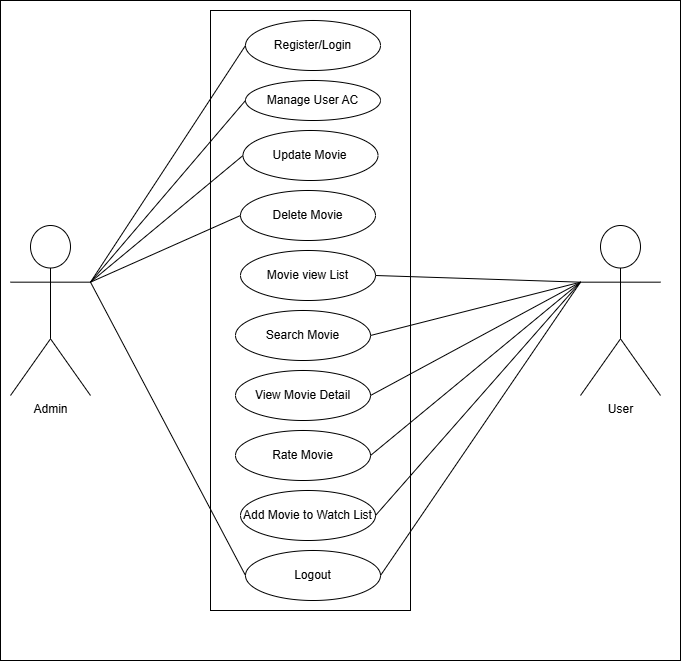

The diagram above was exported from draw.io. Its source (the exported page's mxGraphModel, read from the mxfile embedded in the PNG):
<mxGraphModel dx="1422" dy="852" grid="1" gridSize="10" guides="1" tooltips="1" connect="1" arrows="1" fold="1" page="1" pageScale="1" pageWidth="850" pageHeight="1100" background="light-dark(#ffffff, #121212)" math="0" shadow="0">
  <root>
    <mxCell id="0" />
    <mxCell id="1" parent="0" />
    <mxCell id="rVLyqyEKlsC30JmmaoTn-1" value="" style="rounded=0;whiteSpace=wrap;html=1;" vertex="1" parent="1">
      <mxGeometry x="300" y="10" width="200" height="600" as="geometry" />
    </mxCell>
    <mxCell id="rVLyqyEKlsC30JmmaoTn-13" value="Admin" style="shape=umlActor;html=1;verticalLabelPosition=bottom;verticalAlign=top;align=center;" vertex="1" parent="1">
      <mxGeometry x="100" y="225" width="80" height="170" as="geometry" />
    </mxCell>
    <mxCell id="rVLyqyEKlsC30JmmaoTn-14" value="User" style="shape=umlActor;html=1;verticalLabelPosition=bottom;verticalAlign=top;align=center;" vertex="1" parent="1">
      <mxGeometry x="670" y="225" width="80" height="170" as="geometry" />
    </mxCell>
    <mxCell id="rVLyqyEKlsC30JmmaoTn-30" value="Register/Login" style="ellipse;whiteSpace=wrap;html=1;" vertex="1" parent="1">
      <mxGeometry x="335" y="20" width="135" height="50" as="geometry" />
    </mxCell>
    <mxCell id="rVLyqyEKlsC30JmmaoTn-31" value="Delete Movie" style="ellipse;whiteSpace=wrap;html=1;" vertex="1" parent="1">
      <mxGeometry x="330" y="190" width="135" height="50" as="geometry" />
    </mxCell>
    <mxCell id="rVLyqyEKlsC30JmmaoTn-32" value="Movie view List" style="ellipse;whiteSpace=wrap;html=1;" vertex="1" parent="1">
      <mxGeometry x="330" y="250" width="135" height="50" as="geometry" />
    </mxCell>
    <mxCell id="rVLyqyEKlsC30JmmaoTn-33" value="Search Movie" style="ellipse;whiteSpace=wrap;html=1;" vertex="1" parent="1">
      <mxGeometry x="325" y="310" width="135" height="50" as="geometry" />
    </mxCell>
    <mxCell id="rVLyqyEKlsC30JmmaoTn-34" value="View Movie Detail" style="ellipse;whiteSpace=wrap;html=1;" vertex="1" parent="1">
      <mxGeometry x="325" y="370" width="135" height="50" as="geometry" />
    </mxCell>
    <mxCell id="rVLyqyEKlsC30JmmaoTn-35" value="Rate Movie" style="ellipse;whiteSpace=wrap;html=1;" vertex="1" parent="1">
      <mxGeometry x="325" y="430" width="135" height="50" as="geometry" />
    </mxCell>
    <mxCell id="rVLyqyEKlsC30JmmaoTn-36" value="Add Movie to Watch List" style="ellipse;whiteSpace=wrap;html=1;" vertex="1" parent="1">
      <mxGeometry x="330" y="490" width="135" height="50" as="geometry" />
    </mxCell>
    <mxCell id="rVLyqyEKlsC30JmmaoTn-37" value="Logout" style="ellipse;whiteSpace=wrap;html=1;" vertex="1" parent="1">
      <mxGeometry x="335" y="550" width="135" height="50" as="geometry" />
    </mxCell>
    <mxCell id="rVLyqyEKlsC30JmmaoTn-38" value="Update Movie" style="ellipse;whiteSpace=wrap;html=1;" vertex="1" parent="1">
      <mxGeometry x="332.5" y="130" width="135" height="50" as="geometry" />
    </mxCell>
    <mxCell id="rVLyqyEKlsC30JmmaoTn-39" value="Manage User AC" style="ellipse;whiteSpace=wrap;html=1;" vertex="1" parent="1">
      <mxGeometry x="335" y="80" width="135" height="40" as="geometry" />
    </mxCell>
    <mxCell id="rVLyqyEKlsC30JmmaoTn-40" value="" style="endArrow=none;html=1;rounded=0;entryX=1;entryY=0.3333333333333333;entryDx=0;entryDy=0;entryPerimeter=0;exitX=0;exitY=0.5;exitDx=0;exitDy=0;" edge="1" parent="1" source="rVLyqyEKlsC30JmmaoTn-37" target="rVLyqyEKlsC30JmmaoTn-13">
      <mxGeometry width="50" height="50" relative="1" as="geometry">
        <mxPoint x="70" y="550" as="sourcePoint" />
        <mxPoint x="120" y="500" as="targetPoint" />
      </mxGeometry>
    </mxCell>
    <mxCell id="rVLyqyEKlsC30JmmaoTn-41" value="" style="endArrow=none;html=1;rounded=0;entryX=0;entryY=0.3333333333333333;entryDx=0;entryDy=0;entryPerimeter=0;exitX=1;exitY=0.5;exitDx=0;exitDy=0;" edge="1" parent="1" source="rVLyqyEKlsC30JmmaoTn-37" target="rVLyqyEKlsC30JmmaoTn-14">
      <mxGeometry width="50" height="50" relative="1" as="geometry">
        <mxPoint x="80" y="560" as="sourcePoint" />
        <mxPoint x="130" y="510" as="targetPoint" />
      </mxGeometry>
    </mxCell>
    <mxCell id="rVLyqyEKlsC30JmmaoTn-42" value="" style="endArrow=none;html=1;rounded=0;entryX=0;entryY=0.3333333333333333;entryDx=0;entryDy=0;entryPerimeter=0;exitX=1;exitY=0.5;exitDx=0;exitDy=0;" edge="1" parent="1" source="rVLyqyEKlsC30JmmaoTn-35" target="rVLyqyEKlsC30JmmaoTn-14">
      <mxGeometry width="50" height="50" relative="1" as="geometry">
        <mxPoint x="90" y="570" as="sourcePoint" />
        <mxPoint x="140" y="520" as="targetPoint" />
      </mxGeometry>
    </mxCell>
    <mxCell id="rVLyqyEKlsC30JmmaoTn-43" value="" style="endArrow=none;html=1;rounded=0;entryX=0;entryY=0.3333333333333333;entryDx=0;entryDy=0;entryPerimeter=0;exitX=1;exitY=0.5;exitDx=0;exitDy=0;" edge="1" parent="1" source="rVLyqyEKlsC30JmmaoTn-34" target="rVLyqyEKlsC30JmmaoTn-14">
      <mxGeometry width="50" height="50" relative="1" as="geometry">
        <mxPoint x="100" y="580" as="sourcePoint" />
        <mxPoint x="150" y="530" as="targetPoint" />
      </mxGeometry>
    </mxCell>
    <mxCell id="rVLyqyEKlsC30JmmaoTn-44" value="" style="endArrow=none;html=1;rounded=0;entryX=0;entryY=0.3333333333333333;entryDx=0;entryDy=0;entryPerimeter=0;exitX=1;exitY=0.5;exitDx=0;exitDy=0;" edge="1" parent="1" source="rVLyqyEKlsC30JmmaoTn-33" target="rVLyqyEKlsC30JmmaoTn-14">
      <mxGeometry width="50" height="50" relative="1" as="geometry">
        <mxPoint x="110" y="590" as="sourcePoint" />
        <mxPoint x="160" y="540" as="targetPoint" />
      </mxGeometry>
    </mxCell>
    <mxCell id="rVLyqyEKlsC30JmmaoTn-45" value="" style="endArrow=none;html=1;rounded=0;entryX=0;entryY=0.3333333333333333;entryDx=0;entryDy=0;entryPerimeter=0;exitX=1;exitY=0.5;exitDx=0;exitDy=0;" edge="1" parent="1" source="rVLyqyEKlsC30JmmaoTn-32" target="rVLyqyEKlsC30JmmaoTn-14">
      <mxGeometry width="50" height="50" relative="1" as="geometry">
        <mxPoint x="120" y="600" as="sourcePoint" />
        <mxPoint x="170" y="550" as="targetPoint" />
      </mxGeometry>
    </mxCell>
    <mxCell id="rVLyqyEKlsC30JmmaoTn-46" value="" style="endArrow=none;html=1;rounded=0;entryX=1;entryY=0.3333333333333333;entryDx=0;entryDy=0;entryPerimeter=0;exitX=0;exitY=0.5;exitDx=0;exitDy=0;" edge="1" parent="1" source="rVLyqyEKlsC30JmmaoTn-31" target="rVLyqyEKlsC30JmmaoTn-13">
      <mxGeometry width="50" height="50" relative="1" as="geometry">
        <mxPoint x="130" y="610" as="sourcePoint" />
        <mxPoint x="180" y="330" as="targetPoint" />
      </mxGeometry>
    </mxCell>
    <mxCell id="rVLyqyEKlsC30JmmaoTn-47" value="" style="endArrow=none;html=1;rounded=0;entryX=1;entryY=0.3333333333333333;entryDx=0;entryDy=0;entryPerimeter=0;exitX=0;exitY=0.5;exitDx=0;exitDy=0;" edge="1" parent="1" source="rVLyqyEKlsC30JmmaoTn-38" target="rVLyqyEKlsC30JmmaoTn-13">
      <mxGeometry width="50" height="50" relative="1" as="geometry">
        <mxPoint x="140" y="620" as="sourcePoint" />
        <mxPoint x="190" y="570" as="targetPoint" />
      </mxGeometry>
    </mxCell>
    <mxCell id="rVLyqyEKlsC30JmmaoTn-48" value="" style="endArrow=none;html=1;rounded=0;entryX=1;entryY=0.3333333333333333;entryDx=0;entryDy=0;entryPerimeter=0;exitX=0;exitY=0.5;exitDx=0;exitDy=0;" edge="1" parent="1" source="rVLyqyEKlsC30JmmaoTn-39" target="rVLyqyEKlsC30JmmaoTn-13">
      <mxGeometry width="50" height="50" relative="1" as="geometry">
        <mxPoint x="150" y="630" as="sourcePoint" />
        <mxPoint x="200" y="580" as="targetPoint" />
      </mxGeometry>
    </mxCell>
    <mxCell id="rVLyqyEKlsC30JmmaoTn-49" value="" style="endArrow=none;html=1;rounded=0;entryX=1;entryY=0.3333333333333333;entryDx=0;entryDy=0;entryPerimeter=0;exitX=0;exitY=0.5;exitDx=0;exitDy=0;" edge="1" parent="1" source="rVLyqyEKlsC30JmmaoTn-30" target="rVLyqyEKlsC30JmmaoTn-13">
      <mxGeometry width="50" height="50" relative="1" as="geometry">
        <mxPoint x="160" y="640" as="sourcePoint" />
        <mxPoint x="210" y="590" as="targetPoint" />
      </mxGeometry>
    </mxCell>
    <mxCell id="rVLyqyEKlsC30JmmaoTn-51" value="" style="endArrow=none;html=1;rounded=0;entryX=0;entryY=0.3333333333333333;entryDx=0;entryDy=0;entryPerimeter=0;exitX=1;exitY=0.5;exitDx=0;exitDy=0;" edge="1" parent="1" source="rVLyqyEKlsC30JmmaoTn-36" target="rVLyqyEKlsC30JmmaoTn-14">
      <mxGeometry width="50" height="50" relative="1" as="geometry">
        <mxPoint x="390" y="330" as="sourcePoint" />
        <mxPoint x="440" y="280" as="targetPoint" />
      </mxGeometry>
    </mxCell>
    <mxCell id="rVLyqyEKlsC30JmmaoTn-52" value="" style="rounded=0;whiteSpace=wrap;html=1;fillColor=none;" vertex="1" parent="1">
      <mxGeometry x="90" width="680" height="660" as="geometry" />
    </mxCell>
  </root>
</mxGraphModel>